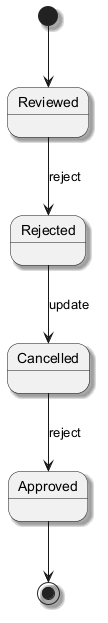

The diagram above was rendered by PlantUML. Its source (embedded in the PNG):
@startuml
skinparam backgroundColor #FFFFFF
skinparam classBackgroundColor #F3E5F5
skinparam classBorderColor #6A1B9A
skinparam shadowing true
[*] --> Reviewed
Reviewed --> Rejected : reject
Rejected --> Cancelled : update
Cancelled --> Approved : reject
Approved --> [*]
@enduml